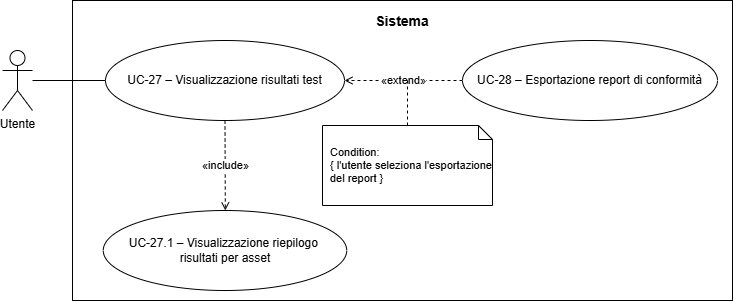

The diagram above was exported from draw.io. Its source (the exported page's mxGraphModel, read from the mxfile embedded in the PNG):
<mxGraphModel dx="975" dy="518" grid="1" gridSize="10" guides="1" tooltips="1" connect="1" arrows="1" fold="1" page="1" pageScale="1" pageWidth="960" pageHeight="650" math="0" shadow="0">
  <root>
    <mxCell id="0" />
    <mxCell id="1" parent="0" />
    <mxCell id="sistema" parent="1" style="rounded=0;whiteSpace=wrap;html=1;fillColor=none;strokeColor=#000000;strokeWidth=1;align=center;verticalAlign=top;fontSize=14;spacingTop=6;fontStyle=0;" value="&lt;b&gt;Sistema&lt;/b&gt;" vertex="1">
      <mxGeometry height="300" width="660" x="200" y="160" as="geometry" />
    </mxCell>
    <mxCell id="actor" parent="1" style="shape=umlActor;verticalLabelPosition=bottom;verticalAlign=top;html=1;outlineConnect=0;" value="Utente" vertex="1">
      <mxGeometry height="60" width="30" x="130" y="210" as="geometry" />
    </mxCell>
    <mxCell id="main" parent="1" style="ellipse;whiteSpace=wrap;html=1;fillColor=#ffffff;strokeColor=#000000;strokeWidth=1;fontSize=12;" value="UC-27 – Visualizzazione risultati test" vertex="1">
      <mxGeometry height="80" width="239" x="233" y="200" as="geometry" />
    </mxCell>
    <mxCell id="uc28" parent="1" style="ellipse;whiteSpace=wrap;html=1;fillColor=#ffffff;strokeColor=#000000;strokeWidth=1;fontSize=12;" value="UC-28 – Esportazione report di conformità" vertex="1">
      <mxGeometry height="80" width="255" x="590" y="200" as="geometry" />
    </mxCell>
    <mxCell id="uc271" parent="1" style="ellipse;whiteSpace=wrap;html=1;fillColor=#ffffff;strokeColor=#000000;strokeWidth=1;fontSize=12;" value="UC-27.1 – Visualizzazione riepilogo&amp;nbsp;&lt;div&gt;risultati per asset&lt;/div&gt;" vertex="1">
      <mxGeometry height="80" width="243.5" x="230.75" y="370" as="geometry" />
    </mxCell>
    <mxCell id="n_uc28" parent="1" style="shape=note;whiteSpace=wrap;html=1;backgroundOutline=1;size=14;fillColor=#ffffff;strokeColor=#000000;fontSize=11;align=left;spacingLeft=6;" value="Condition:&lt;div&gt;{ l'utente seleziona l'esportazione del report }&lt;/div&gt;" vertex="1">
      <mxGeometry height="80" width="170" x="450" y="285" as="geometry" />
    </mxCell>
    <mxCell id="e0" edge="1" parent="1" source="actor" style="endArrow=none;html=1;strokeColor=#000000;strokeWidth=1;" target="main" value="">
      <mxGeometry relative="1" as="geometry" />
    </mxCell>
    <mxCell id="e1" edge="1" parent="1" source="uc28" style="dashed=1;endArrow=open;endFill=0;html=1;strokeColor=#000000;strokeWidth=1;fontSize=11;" target="main" value="«extend»">
      <mxGeometry relative="1" as="geometry" />
    </mxCell>
    <mxCell id="e2" edge="1" parent="1" source="main" style="dashed=1;endArrow=open;endFill=0;html=1;strokeColor=#000000;strokeWidth=1;fontSize=11;" target="uc271" value="«include»">
      <mxGeometry relative="1" as="geometry" />
    </mxCell>
    <mxCell id="e3" edge="1" parent="1" source="n_uc28" style="dashed=1;endArrow=none;html=1;strokeColor=#000000;strokeWidth=1;" value="">
      <mxGeometry relative="1" as="geometry">
        <mxPoint x="535" y="240" as="targetPoint" />
      </mxGeometry>
    </mxCell>
  </root>
</mxGraphModel>